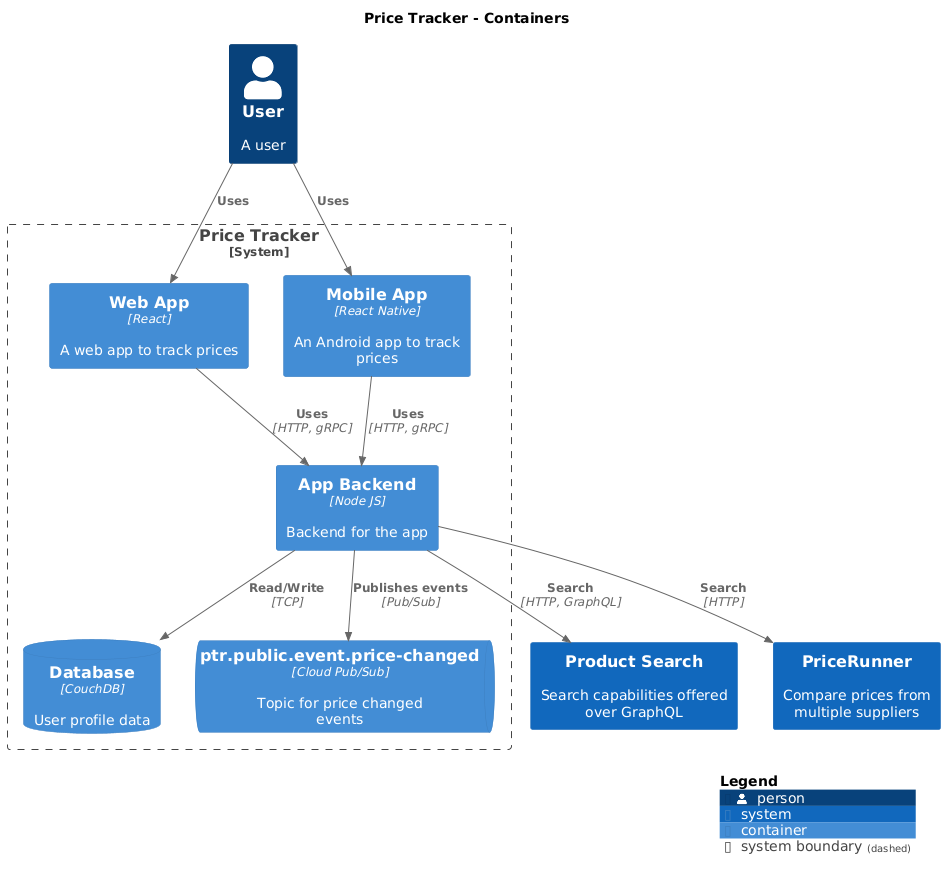

The diagram above was rendered by PlantUML. Its source (embedded in the PNG):
@startuml
set separator none
title Price Tracker - Containers

top to bottom direction

!include <C4/C4>
!include <C4/C4_Context>
!include <C4/C4_Container>

Person(User, "User", $descr="A user", $tags="", $link="")
System(ProductSearch, "Product Search", $descr="Search capabilities offered over GraphQL", $tags="", $link="")
System(PriceRunner, "PriceRunner", $descr="Compare prices from multiple suppliers", $tags="", $link="")

System_Boundary("PriceTracker_boundary", "Price Tracker", $tags="") {
  Container(PriceTracker.WebApp, "Web App", $techn="React", $descr="A web app to track prices", $tags="", $link="")
  Container(PriceTracker.MobileApp, "Mobile App", $techn="React Native", $descr="An Android app to track prices", $tags="", $link="")
  ContainerDb(PriceTracker.Database, "Database", $techn="CouchDB", $descr="User profile data", $tags="", $link="")
  Container(PriceTracker.AppBackend, "App Backend", $techn="Node JS", $descr="Backend for the app", $tags="", $link="")
  ContainerQueue(PriceTracker.ptrpubliceventpricechanged, "ptr.public.event.price-changed", $techn="Cloud Pub/Sub", $descr="Topic for price changed events", $tags="", $link="")
}

Rel(User, PriceTracker.MobileApp, "Uses", $techn="", $tags="", $link="")
Rel(User, PriceTracker.WebApp, "Uses", $techn="", $tags="", $link="")
Rel(PriceTracker.MobileApp, PriceTracker.AppBackend, "Uses", $techn="HTTP, gRPC", $tags="", $link="")
Rel(PriceTracker.WebApp, PriceTracker.AppBackend, "Uses", $techn="HTTP, gRPC", $tags="", $link="")
Rel(PriceTracker.AppBackend, PriceTracker.Database, "Read/Write", $techn="TCP", $tags="", $link="")
Rel(PriceTracker.AppBackend, ProductSearch, "Search", $techn="HTTP, GraphQL", $tags="", $link="")
Rel(PriceTracker.AppBackend, PriceRunner, "Search", $techn="HTTP", $tags="", $link="")
Rel(PriceTracker.AppBackend, PriceTracker.ptrpubliceventpricechanged, "Publishes events", $techn="Pub/Sub", $tags="", $link="")

SHOW_DYNAMIC_LEGEND()
@enduml